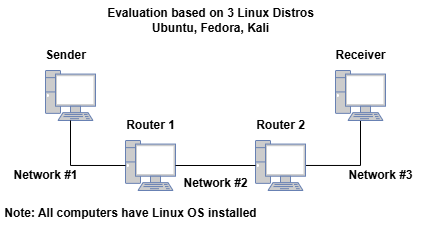

The diagram above was exported from draw.io. Its source (the exported page's mxGraphModel, read from the mxfile embedded in the PNG):
<mxGraphModel dx="989" dy="532" grid="1" gridSize="10" guides="1" tooltips="1" connect="1" arrows="1" fold="1" page="1" pageScale="1" pageWidth="850" pageHeight="1100" math="0" shadow="0">
  <root>
    <mxCell id="0" />
    <mxCell id="1" parent="0" />
    <mxCell id="s6d4cB04rGuH9CcMdQ8m-2" value="" style="fontColor=#0066CC;verticalAlign=top;verticalLabelPosition=bottom;labelPosition=center;align=center;html=1;outlineConnect=0;fillColor=#CCCCCC;strokeColor=#6881B3;gradientColor=none;gradientDirection=north;strokeWidth=2;shape=mxgraph.networks.pc;" vertex="1" parent="1">
      <mxGeometry x="70" y="230" width="50" height="50" as="geometry" />
    </mxCell>
    <mxCell id="s6d4cB04rGuH9CcMdQ8m-4" value="" style="fontColor=#0066CC;verticalAlign=top;verticalLabelPosition=bottom;labelPosition=center;align=center;html=1;outlineConnect=0;fillColor=#CCCCCC;strokeColor=#6881B3;gradientColor=none;gradientDirection=north;strokeWidth=2;shape=mxgraph.networks.pc;" vertex="1" parent="1">
      <mxGeometry x="150" y="300" width="50" height="50" as="geometry" />
    </mxCell>
    <mxCell id="s6d4cB04rGuH9CcMdQ8m-10" style="edgeStyle=orthogonalEdgeStyle;rounded=0;orthogonalLoop=1;jettySize=auto;html=1;endArrow=none;startFill=0;" edge="1" parent="1" source="s6d4cB04rGuH9CcMdQ8m-5" target="s6d4cB04rGuH9CcMdQ8m-6">
      <mxGeometry relative="1" as="geometry" />
    </mxCell>
    <mxCell id="s6d4cB04rGuH9CcMdQ8m-5" value="" style="fontColor=#0066CC;verticalAlign=top;verticalLabelPosition=bottom;labelPosition=center;align=center;html=1;outlineConnect=0;fillColor=#CCCCCC;strokeColor=#6881B3;gradientColor=none;gradientDirection=north;strokeWidth=2;shape=mxgraph.networks.pc;" vertex="1" parent="1">
      <mxGeometry x="280" y="300" width="50" height="50" as="geometry" />
    </mxCell>
    <mxCell id="s6d4cB04rGuH9CcMdQ8m-6" value="" style="fontColor=#0066CC;verticalAlign=top;verticalLabelPosition=bottom;labelPosition=center;align=center;html=1;outlineConnect=0;fillColor=#CCCCCC;strokeColor=#6881B3;gradientColor=none;gradientDirection=north;strokeWidth=2;shape=mxgraph.networks.pc;" vertex="1" parent="1">
      <mxGeometry x="360" y="230" width="50" height="50" as="geometry" />
    </mxCell>
    <mxCell id="s6d4cB04rGuH9CcMdQ8m-8" style="edgeStyle=orthogonalEdgeStyle;rounded=0;orthogonalLoop=1;jettySize=auto;html=1;entryX=0;entryY=0.5;entryDx=0;entryDy=0;entryPerimeter=0;exitX=0.5;exitY=1;exitDx=0;exitDy=0;exitPerimeter=0;endArrow=none;startFill=0;" edge="1" parent="1" source="s6d4cB04rGuH9CcMdQ8m-2" target="s6d4cB04rGuH9CcMdQ8m-4">
      <mxGeometry relative="1" as="geometry" />
    </mxCell>
    <mxCell id="s6d4cB04rGuH9CcMdQ8m-9" style="edgeStyle=orthogonalEdgeStyle;rounded=0;orthogonalLoop=1;jettySize=auto;html=1;entryX=0;entryY=0.5;entryDx=0;entryDy=0;entryPerimeter=0;endArrow=none;startFill=0;" edge="1" parent="1" source="s6d4cB04rGuH9CcMdQ8m-4" target="s6d4cB04rGuH9CcMdQ8m-5">
      <mxGeometry relative="1" as="geometry" />
    </mxCell>
    <mxCell id="s6d4cB04rGuH9CcMdQ8m-11" value="&lt;b&gt;Receiver&lt;/b&gt;" style="text;html=1;align=center;verticalAlign=middle;resizable=0;points=[];autosize=1;strokeColor=none;fillColor=none;" vertex="1" parent="1">
      <mxGeometry x="350" y="200" width="70" height="30" as="geometry" />
    </mxCell>
    <mxCell id="s6d4cB04rGuH9CcMdQ8m-12" value="&lt;b&gt;Sender&lt;/b&gt;" style="text;html=1;align=center;verticalAlign=middle;resizable=0;points=[];autosize=1;strokeColor=none;fillColor=none;" vertex="1" parent="1">
      <mxGeometry x="60" y="200" width="60" height="30" as="geometry" />
    </mxCell>
    <mxCell id="s6d4cB04rGuH9CcMdQ8m-13" value="&lt;b&gt;Network #1&lt;/b&gt;" style="text;html=1;align=center;verticalAlign=middle;resizable=0;points=[];autosize=1;strokeColor=none;fillColor=none;" vertex="1" parent="1">
      <mxGeometry x="25" y="320" width="90" height="30" as="geometry" />
    </mxCell>
    <mxCell id="s6d4cB04rGuH9CcMdQ8m-14" value="&lt;b&gt;Network #2&lt;/b&gt;" style="text;html=1;align=center;verticalAlign=middle;resizable=0;points=[];autosize=1;strokeColor=none;fillColor=none;" vertex="1" parent="1">
      <mxGeometry x="195" y="328" width="90" height="30" as="geometry" />
    </mxCell>
    <mxCell id="s6d4cB04rGuH9CcMdQ8m-15" value="&lt;b&gt;Network #3&lt;/b&gt;" style="text;html=1;align=center;verticalAlign=middle;resizable=0;points=[];autosize=1;strokeColor=none;fillColor=none;" vertex="1" parent="1">
      <mxGeometry x="360" y="320" width="90" height="30" as="geometry" />
    </mxCell>
    <mxCell id="s6d4cB04rGuH9CcMdQ8m-16" value="&lt;b&gt;Router 1&lt;/b&gt;" style="text;html=1;align=center;verticalAlign=middle;resizable=0;points=[];autosize=1;strokeColor=none;fillColor=none;" vertex="1" parent="1">
      <mxGeometry x="140" y="270" width="70" height="30" as="geometry" />
    </mxCell>
    <mxCell id="s6d4cB04rGuH9CcMdQ8m-18" value="&lt;b&gt;Router 2&lt;/b&gt;" style="text;html=1;align=center;verticalAlign=middle;resizable=0;points=[];autosize=1;strokeColor=none;fillColor=none;" vertex="1" parent="1">
      <mxGeometry x="270" y="270" width="70" height="30" as="geometry" />
    </mxCell>
    <mxCell id="s6d4cB04rGuH9CcMdQ8m-19" value="&lt;b&gt;Evaluation based on 3 Linux Distros&lt;/b&gt;&lt;div&gt;&lt;b&gt;Ubuntu, Fedora, Kali&lt;/b&gt;&lt;/div&gt;" style="text;html=1;align=center;verticalAlign=middle;resizable=0;points=[];autosize=1;strokeColor=none;fillColor=none;" vertex="1" parent="1">
      <mxGeometry x="120" y="160" width="230" height="40" as="geometry" />
    </mxCell>
    <mxCell id="s6d4cB04rGuH9CcMdQ8m-22" value="Note: All computers have Linux OS installed" style="text;html=1;align=center;verticalAlign=middle;resizable=0;points=[];autosize=1;strokeColor=none;fillColor=none;fontStyle=1" vertex="1" parent="1">
      <mxGeometry x="25" y="358" width="260" height="30" as="geometry" />
    </mxCell>
  </root>
</mxGraphModel>